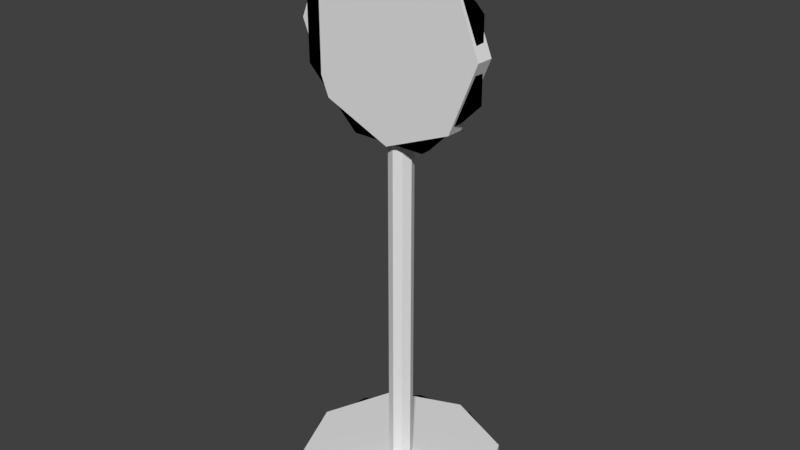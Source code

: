 # Source: stop_sign.blend  (saved by Blender 2.79.0; exported with 4.5.12 LTS)
import bpy
from mathutils import Matrix  # noqa: F401  (used for matrix-valued properties, if any)

bpy.ops.wm.read_factory_settings(use_empty=True)
scene = bpy.context.scene
scene.name = 'Scene'

# ---- collections
col_collection_1 = bpy.data.collections.new('Collection 1'); scene.collection.children.link(col_collection_1)

# ---- images (referenced by path relative to the original .blend; pixels are not part of the script)
import os
ASSET_DIR = os.environ.get("B2B_ASSET_DIR", "")  # directory of the original .blend (textures are referenced by path, not embedded)
HERE = os.path.dirname(os.path.abspath(__file__))  # packed textures are extracted next to this script under _unpacked/

def load_image(name, relpath, width, height, colorspace="sRGB"):
    """Load a texture the original file referenced (path relative to the .blend, or extracted next to this script)."""
    p = next((c for c in (os.path.join(HERE, relpath), os.path.join(ASSET_DIR, relpath)) if relpath and os.path.exists(c)), "")
    if p:
        img = bpy.data.images.load(p, check_existing=True)
        img.name = name
    else:  # same state as the original file: an image datablock whose file is absent (Cycles renders it pink)
        img = bpy.data.images.new(name, width, height)
        img.source = "FILE"
        img.filepath = "//" + (relpath or name)
    img.colorspace_settings.name = colorspace
    return img
img_stop_sign_tex_png = load_image('stop_sign_tex.png', 'stop_sign_tex.png', 1024, 1024, 'sRGB')

# ---- materials (node trees are filled in below, after node groups)
mat_material_001 = bpy.data.materials.new('Material.001')
mat_material_001.alpha_threshold = 0.0
mat_material_001.roughness = 0.5

# ---- node groups
ng_gltf_metallic_roughness = bpy.data.node_groups.new('glTF Metallic Roughness', 'ShaderNodeTree')
_N = ng_gltf_metallic_roughness.nodes; _L = ng_gltf_metallic_roughness.links

# ---- material node trees
mat_material_001.use_nodes = True; mat_material_001.node_tree.nodes.clear()
_N = mat_material_001.node_tree.nodes; _L = mat_material_001.node_tree.links
n0 = _N.new('ShaderNodeOutputMaterial'); n0.name = 'Material Output'; n0.location = (460, 300)
n1 = _N.new('ShaderNodeTexImage'); n1.name = 'Image Texture'; n1.location = (10, 300)
n1.width = 140
n1.image = img_stop_sign_tex_png
n2 = _N.new('ShaderNodeGroup'); n2.name = 'Group'; n2.location = (240, 440)
n2.width = 180
n2.node_tree = ng_gltf_metallic_roughness
n2.inputs[1].default_value = (1.0, 1.0, 1.0, 1.0)
n2.inputs[2].default_value = (1.0, 1.0, 1.0, 1.0)
n2.inputs[3].default_value = 0.0
n2.inputs[4].default_value = 0.2
n2.inputs[5].default_value = (0.5, 0.5, 1.0, 1.0)
n2.inputs[6].default_value = 1.0
n2.inputs[7].default_value = (1.0, 1.0, 1.0, 1.0)
n2.inputs[8].default_value = 1.0
n2.inputs[9].default_value = (1.0, 1.0, 1.0, 1.0)
n2.inputs[10].default_value = (0.0, 0.0, 0.0, 1.0)
n2.inputs[11].default_value = 1.0
n2.inputs[12].default_value = 0.5
n2.inputs[13].default_value = 0.0
n2.inputs[14].default_value = 0.0
n2.inputs[15].default_value = 0.0
n2.inputs[16].default_value = (0.0, 0.0, 0.0, 1.0)
_L.new(n2.outputs[0], n0.inputs[0])
_L.new(n1.outputs[0], n2.inputs[0])
n0.is_active_output = True

# ---- world
world_world = bpy.data.worlds.new('World'); scene.world = world_world
world_world.color = (0.05088, 0.05088, 0.05088)
world_world.use_sun_shadow = False
world_world.sun_shadow_jitter_overblur = 0.0
world_world.cycles.sampling_method = 'MANUAL'

# ---- meshes
me_mesh_cyl3_001 = bpy.data.meshes.new('mesh_cyl3.001')
me_mesh_cyl3_001.from_pydata([(0.05, 0.0, 0.57), (0.05, 0.4031, 0.4031), (0.05, 0.57, 0.0), (0.05, 0.4031, -0.4031), (0.05, 0.0, -0.57), (0.05, -0.4031, -0.4031), (0.05, -0.57, 0.0), (0.05, -0.4031, 0.4031), (-0.05, 0.0, 0.57), (-0.05, 0.4031, 0.4031), (-0.05, 0.57, 0.0), (-0.05, 0.4031, -0.4031), (-0.05, 0.0, -0.57), (-0.05, -0.4031, -0.4031), (-0.05, -0.57, 0.0), (-0.05, -0.4031, 0.4031)], [], [(6, 7, 15, 14), (9, 10, 11), (9, 11, 12), (9, 12, 13), (9, 13, 14), (9, 14, 15), (9, 15, 8), (10, 2, 3, 11), (5, 6, 14, 13), (11, 3, 4, 12), (4, 5, 13, 12), (8, 0, 1, 9), (7, 0, 8, 15), (7, 6, 5), (7, 5, 4), (7, 4, 3), (7, 3, 2), (7, 2, 1), (7, 1, 0), (9, 1, 2, 10)])
me_mesh_cyl3_001.use_remesh_preserve_volume = False
me_mesh_cyl3_001.use_remesh_preserve_attributes = False
me_mesh_cyl3_001.use_mirror_vertex_groups = False
me_mesh_cyl3_001.update()
me_mesh_cyl2_001 = bpy.data.meshes.new('mesh_cyl2.001')
me_mesh_cyl2_001.from_pydata([(1.505, 0.0, 0.07), (1.505, 0.04951, 0.04951), (1.505, 0.07, 0.0), (1.505, 0.04951, -0.04951), (1.505, 0.0, -0.07), (1.505, -0.04951, -0.04951), (1.505, -0.07, 0.0), (1.505, -0.04951, 0.04951), (-1.505, 0.0, 0.07), (-1.505, 0.04951, 0.04951), (-1.505, 0.07, 0.0), (-1.505, 0.04951, -0.04951), (-1.505, 0.0, -0.07), (-1.505, -0.04951, -0.04951), (-1.505, -0.07, 0.0), (-1.505, -0.04951, 0.04951)], [], [(6, 7, 15, 14), (13, 5, 6, 14), (10, 2, 3, 11), (1, 0, 7), (1, 7, 6), (1, 6, 5), (1, 5, 4), (1, 4, 3), (1, 3, 2), (1, 2, 10, 9), (0, 1, 9, 8), (11, 3, 4, 12), (7, 0, 8, 15), (11, 12, 13), (11, 13, 14), (11, 14, 15), (11, 15, 8), (11, 8, 9), (11, 9, 10), (12, 4, 5, 13)])
me_mesh_cyl2_001.use_remesh_preserve_volume = False
me_mesh_cyl2_001.use_remesh_preserve_attributes = False
me_mesh_cyl2_001.use_mirror_vertex_groups = False
me_mesh_cyl2_001.update()
me_mesh_cyl1_002 = bpy.data.meshes.new('mesh_cyl1.002')
me_mesh_cyl1_002.from_pydata([(0.055, 0.0, 0.6), (0.055, 0.4243, 0.4243), (0.055, 0.6, 0.0), (0.055, 0.4243, -0.4243), (0.055, 0.0, -0.6), (0.055, -0.4243, -0.4243), (0.055, -0.6, 0.0), (0.055, -0.4243, 0.4243), (-0.055, 0.0, 0.6), (-0.055, 0.4243, 0.4243), (-0.055, 0.6, 0.0), (-0.055, 0.4243, -0.4243), (-0.055, 0.0, -0.6), (-0.055, -0.4243, -0.4243), (-0.055, -0.6, 0.0), (-0.055, -0.4243, 0.4243)], [], [(7, 0, 8, 15), (9, 1, 2, 10), (7, 6, 5), (7, 5, 4), (7, 4, 3), (7, 3, 2), (7, 2, 1), (7, 1, 0), (6, 7, 15, 14), (9, 10, 11), (9, 11, 12), (9, 12, 13), (9, 13, 14), (9, 14, 15), (9, 15, 8), (10, 2, 3, 11), (5, 6, 14, 13), (11, 3, 4, 12), (4, 5, 13, 12), (1, 9, 8, 0)])
me_mesh_cyl1_002.use_remesh_preserve_volume = False
me_mesh_cyl1_002.use_remesh_preserve_attributes = False
me_mesh_cyl1_002.use_mirror_vertex_groups = False
me_mesh_cyl1_002.update()
me_mesh0 = bpy.data.meshes.new('mesh0')
me_mesh0.from_pydata([(-0.4116, -0.4171, -1.404), (-0.4116, -0.4171, -1.299), (-0.5747, -0.09695, -1.299), (-0.5747, -0.09695, -1.404), (-0.5747, -0.09695, -1.404), (-0.5747, -0.09695, -1.299), (-0.5185, 0.2579, -1.299), (-0.5185, 0.2579, -1.404), (-0.5185, 0.2579, -1.404), (-0.5185, 0.2579, -1.299), (-0.2644, 0.512, -1.299), (-0.2644, 0.512, -1.404), (-0.2644, 0.512, -1.404), (-0.2644, 0.512, -1.299), (0.09042, 0.5682, -1.299), (0.09042, 0.5682, -1.404), (0.09042, 0.5682, -1.404), (0.09042, 0.5682, -1.299), (0.4105, 0.4051, -1.299), (0.4105, 0.4051, -1.404), (0.4105, 0.4051, -1.404), (0.4105, 0.4051, -1.299), (0.5737, 0.08493, -1.299), (0.5737, 0.08494, -1.404), (0.5737, 0.08494, -1.404), (0.5737, 0.08493, -1.299), (0.5175, -0.2699, -1.299), (0.5175, -0.2699, -1.404), (0.5175, -0.2699, -1.404), (0.5175, -0.2699, -1.299), (0.2634, -0.524, -1.299), (0.2634, -0.524, -1.404), (0.2634, -0.524, -1.404), (0.2634, -0.524, -1.299), (-0.09146, -0.5802, -1.299), (-0.09146, -0.5802, -1.404), (-0.4116, -0.4171, -1.299), (-0.4116, -0.4171, -1.404), (-0.09146, -0.5802, -1.404), (-0.09146, -0.5802, -1.299), (-0.4116, -0.4171, -1.404), (0.2634, -0.524, -1.404), (-0.09146, -0.5802, -1.404), (0.5175, -0.2699, -1.404), (-0.5747, -0.09695, -1.404), (0.5737, 0.08494, -1.404), (-0.5185, 0.2579, -1.404), (0.4105, 0.4051, -1.404), (-0.2644, 0.512, -1.404), (0.09042, 0.5682, -1.404), (-0.4116, -0.4171, -1.299), (-0.09146, -0.5802, -1.299), (-0.007125, -0.0477, -1.299), (-0.03037, -0.03586, -1.299), (-0.09146, -0.5802, -1.299), (0.2634, -0.524, -1.299), (0.01864, -0.04362, -1.299), (-0.007125, -0.0477, -1.299), (0.2634, -0.524, -1.299), (0.5175, -0.2699, -1.299), (0.03709, -0.02517, -1.299), (0.01864, -0.04362, -1.299), (0.5175, -0.2699, -1.299), (0.5737, 0.08493, -1.299), (0.04117, 0.000597, -1.299), (0.03709, -0.02517, -1.299), (0.5737, 0.08493, -1.299), (0.4105, 0.4051, -1.299), (0.02933, 0.02384, -1.299), (0.04117, 0.000597, -1.299), (0.4105, 0.4051, -1.299), (0.09042, 0.5682, -1.299), (0.006083, 0.03569, -1.299), (0.02933, 0.02384, -1.299), (0.09042, 0.5682, -1.299), (-0.2644, 0.512, -1.299), (-0.01969, 0.03161, -1.299), (0.006083, 0.03569, -1.299), (-0.2644, 0.512, -1.299), (-0.5185, 0.2579, -1.299), (-0.03813, 0.01316, -1.299), (-0.01969, 0.03161, -1.299), (-0.5185, 0.2579, -1.299), (-0.5747, -0.09695, -1.299), (-0.04222, -0.01261, -1.299), (-0.03813, 0.01316, -1.299), (-0.5747, -0.09695, -1.299), (-0.4116, -0.4171, -1.299), (-0.03037, -0.03586, -1.299), (-0.04222, -0.01261, -1.299), (-0.04222, -0.01261, -1.299), (-0.03037, -0.03586, -1.299), (-0.03037, -0.03586, 1.617), (-0.04222, -0.01261, 1.617), (-0.03813, 0.01316, -1.299), (-0.04222, -0.01261, -1.299), (-0.04222, -0.01261, 1.617), (-0.03813, 0.01316, 1.617), (-0.01969, 0.03161, -1.299), (-0.03813, 0.01316, -1.299), (-0.03813, 0.01316, 1.617), (-0.01969, 0.03161, 1.617), (0.006083, 0.03569, -1.299), (-0.01969, 0.03161, -1.299), (-0.01969, 0.03161, 1.617), (0.006082, 0.03569, 1.617), (0.02933, 0.02384, -1.299), (0.006083, 0.03569, -1.299), (0.006082, 0.03569, 1.617), (0.02933, 0.02384, 1.617), (0.04117, 0.000597, -1.299), (0.02933, 0.02384, -1.299), (0.02933, 0.02384, 1.617), (0.04117, 0.000597, 1.617), (0.03709, -0.02517, -1.299), (0.04117, 0.000597, -1.299), (0.04117, 0.000597, 1.617), (0.03709, -0.02517, 1.617), (0.01864, -0.04362, -1.299), (0.03709, -0.02517, -1.299), (0.03709, -0.02517, 1.617), (0.01864, -0.04362, 1.617), (-0.007125, -0.0477, -1.299), (0.01864, -0.04362, -1.299), (0.01864, -0.04362, 1.617), (-0.007125, -0.0477, 1.617), (-0.03037, -0.03586, -1.299), (-0.007125, -0.0477, -1.299), (-0.007125, -0.0477, 1.617), (-0.03037, -0.03586, 1.617), (-0.03037, -0.03586, 1.617), (-0.007125, -0.0477, 1.617), (0.01864, -0.04362, 1.617), (0.03709, -0.02517, 1.617), (-0.04222, -0.01261, 1.617), (0.04117, 0.000597, 1.617), (-0.03813, 0.01316, 1.617), (0.02933, 0.02384, 1.617), (-0.01969, 0.03161, 1.617), (0.006082, 0.03569, 1.617), (0.5404, -0.1106, 1.054), (-0.5338, -0.1106, 1.05), (-0.2179, -0.1106, 0.7366), (0.227, -0.1106, 0.7383), (0.5387, -0.1106, 1.499), (-0.5355, -0.1106, 1.495), (0.5387, -0.1106, 1.499), (0.2229, -0.1106, 1.812), (-0.2221, -0.1106, 1.811), (-0.5355, -0.05471, 1.495), (-0.2221, -0.05471, 1.811), (0.2229, -0.05471, 1.812), (0.5387, -0.05471, 1.499), (-0.5355, -0.05471, 1.495), (0.5387, -0.05471, 1.499), (0.5404, -0.05471, 1.054), (-0.5338, -0.05471, 1.05), (-0.5338, -0.05471, 1.05), (0.5404, -0.05471, 1.054), (0.227, -0.05471, 0.7383), (-0.2179, -0.05471, 0.7366), (0.2229, -0.05471, 1.812), (-0.2221, -0.05471, 1.811), (-0.2221, -0.1106, 1.811), (0.2229, -0.1106, 1.812), (0.5387, -0.05471, 1.499), (0.2229, -0.05471, 1.812), (0.2229, -0.1106, 1.812), (0.5387, -0.1106, 1.499), (0.5404, -0.05471, 1.054), (0.5387, -0.05471, 1.499), (0.5387, -0.1106, 1.499), (0.5404, -0.1106, 1.054), (0.227, -0.05471, 0.7383), (0.5404, -0.05471, 1.054), (0.5404, -0.1106, 1.054), (0.227, -0.1106, 0.7383), (-0.2179, -0.05471, 0.7366), (0.227, -0.05471, 0.7383), (0.227, -0.1106, 0.7383), (-0.2179, -0.1106, 0.7366), (-0.5338, -0.05471, 1.05), (-0.2179, -0.05471, 0.7366), (-0.2179, -0.1106, 0.7366), (-0.5338, -0.1106, 1.05), (-0.5355, -0.05471, 1.495), (-0.5338, -0.05471, 1.05), (-0.5338, -0.1106, 1.05), (-0.5355, -0.1106, 1.495), (-0.5355, -0.05471, 1.495), (-0.5355, -0.1106, 1.495), (-0.2221, -0.1106, 1.811), (-0.2221, -0.05471, 1.811)], [], [(0, 1, 2), (2, 3, 0), (4, 5, 6), (6, 7, 4), (8, 9, 11), (11, 9, 10), (12, 13, 15), (15, 13, 14), (16, 17, 19), (19, 17, 18), (20, 21, 23), (23, 21, 22), (24, 25, 27), (27, 25, 26), (28, 29, 31), (31, 29, 30), (32, 33, 35), (35, 33, 34), (36, 37, 39), (39, 37, 38), (40, 41, 42), (40, 43, 41), (43, 40, 44), (44, 45, 43), (46, 45, 44), (46, 47, 45), (48, 47, 46), (48, 49, 47), (50, 51, 52), (52, 53, 50), (54, 55, 57), (57, 55, 56), (58, 59, 61), (61, 59, 60), (62, 63, 65), (65, 63, 64), (66, 67, 69), (69, 67, 68), (70, 71, 72), (72, 73, 70), (74, 75, 76), (76, 77, 74), (78, 79, 80), (80, 81, 78), (82, 83, 84), (84, 85, 82), (86, 87, 88), (88, 89, 86), (90, 91, 92), (92, 93, 90), (94, 95, 96), (96, 97, 94), (98, 99, 101), (101, 99, 100), (102, 103, 105), (105, 103, 104), (106, 107, 109), (109, 107, 108), (110, 111, 113), (113, 111, 112), (114, 115, 117), (117, 115, 116), (118, 119, 120), (120, 121, 118), (122, 123, 124), (124, 125, 122), (126, 127, 128), (128, 129, 126), (130, 131, 132), (130, 132, 133), (134, 130, 133), (134, 133, 135), (136, 134, 135), (136, 135, 137), (138, 136, 137), (138, 137, 139), (140, 141, 143), (143, 141, 142), (144, 145, 141), (141, 140, 144), (145, 146, 147), (147, 148, 145), (149, 150, 152), (152, 150, 151), (153, 154, 156), (156, 154, 155), (157, 158, 159), (159, 160, 157), (161, 162, 163), (163, 164, 161), (165, 166, 167), (167, 168, 165), (169, 170, 172), (172, 170, 171), (173, 174, 176), (176, 174, 175), (177, 178, 180), (180, 178, 179), (181, 182, 183), (183, 184, 181), (185, 186, 187), (187, 188, 185), (189, 190, 192), (192, 190, 191)])
_uv = me_mesh0.uv_layers.new(name='UVMap')
_uv.uv.foreach_set('vector', [0.6016, 0.0, 0.6016, 0.1094, 0.5312, 0.1094, 0.5312, 0.1094, 0.5312, 0.0, 0.6016, 0.0, 0.5312, 0.0, 0.5312, 0.1094, 0.4453, 0.1094, 0.4453, 0.1094, 0.4453, 0.0, 0.5312, 0.0, 0.4453, 0.0, 0.4453, 0.1094, 0.3594, 0.0, 0.3594, 0.0, 0.4453, 0.1094, 0.3594, 0.1094, 0.3594, 0.0, 0.3594, 0.1094, 0.2773, 0.0, 0.2773, 0.0, 0.3594, 0.1094, 0.2773, 0.1094, 0.2773, 0.0, 0.2773, 0.1094, 0.1992, 0.0, 0.1992, 0.0, 0.2773, 0.1094, 0.1992, 0.1094, 0.1992, 0.0, 0.1992, 0.1094, 0.1094, 0.0, 0.1094, 0.0, 0.1992, 0.1094, 0.1094, 0.1094, 0.1094, 0.0, 0.1094, 0.1094, 0.0, 0.0, 0.0, 0.0, 0.1094, 0.1094, 0.0, 0.1094, 0.7812, 0.0, 0.7812, 0.1094, 0.7227, 0.0, 0.7227, 0.0, 0.7812, 0.1094, 0.7227, 0.1094, 0.7227, 0.0, 0.7227, 0.1094, 0.668, 0.0, 0.668, 0.0, 0.7227, 0.1094, 0.668, 0.1094, 0.6016, 0.1094, 0.6016, 0.0, 0.668, 0.1094, 0.668, 0.1094, 0.6016, 0.0, 0.668, 0.0, 0.5859, 0.2188, 0.5391, 0.5078, 0.6094, 0.3672, 0.5859, 0.2188, 0.3984, 0.5781, 0.5391, 0.5078, 0.3984, 0.5781, 0.5859, 0.2188, 0.4805, 0.1133, 0.4805, 0.1133, 0.25, 0.5547, 0.3984, 0.5781, 0.332, 0.08984, 0.25, 0.5547, 0.4805, 0.1133, 0.332, 0.08984, 0.1445, 0.4492, 0.25, 0.5547, 0.1914, 0.1602, 0.1445, 0.4492, 0.332, 0.08984, 0.1914, 0.1602, 0.1211, 0.2891, 0.1445, 0.4492, 0.5312, 0.2031, 0.5703, 0.3555, 0.3477, 0.3477, 0.3477, 0.3477, 0.3281, 0.3359, 0.5312, 0.2031, 0.5703, 0.3555, 0.5234, 0.5039, 0.3477, 0.3477, 0.3477, 0.3477, 0.5234, 0.5039, 0.3359, 0.3594, 0.5234, 0.5039, 0.3867, 0.5781, 0.3359, 0.3594, 0.3359, 0.3594, 0.3867, 0.5781, 0.3281, 0.3594, 0.3867, 0.5781, 0.2422, 0.5781, 0.3281, 0.3594, 0.3281, 0.3594, 0.2422, 0.5781, 0.3125, 0.3672, 0.2422, 0.5781, 0.1094, 0.4883, 0.3125, 0.3672, 0.3125, 0.3672, 0.1094, 0.4883, 0.3125, 0.3555, 0.1094, 0.4883, 0.07422, 0.3477, 0.3008, 0.3555, 0.3008, 0.3555, 0.3125, 0.3555, 0.1094, 0.4883, 0.07422, 0.3477, 0.1211, 0.1953, 0.3047, 0.3438, 0.3047, 0.3438, 0.3008, 0.3555, 0.07422, 0.3477, 0.1211, 0.1953, 0.2539, 0.1133, 0.3203, 0.3242, 0.3203, 0.3242, 0.3047, 0.3438, 0.1211, 0.1953, 0.2539, 0.1133, 0.3984, 0.1133, 0.3281, 0.3359, 0.3281, 0.3359, 0.3203, 0.3242, 0.2539, 0.1133, 0.3984, 0.1133, 0.5312, 0.2031, 0.3281, 0.3359, 0.3281, 0.3359, 0.3281, 0.3359, 0.3984, 0.1133, 0.875, 0.4805, 0.8984, 0.4805, 0.8984, 0.0, 0.8984, 0.0, 0.875, 0.0, 0.875, 0.4805, 0.8555, 0.4805, 0.875, 0.4805, 0.875, 0.0, 0.875, 0.0, 0.8555, 0.0, 0.8555, 0.4805, 0.9141, 0.4531, 0.9141, 0.4531, 0.8867, 0.02344, 0.8867, 0.02344, 0.9141, 0.4531, 0.8867, 0.02344, 0.832, 0.4805, 0.8555, 0.4805, 0.832, 0.0, 0.832, 0.0, 0.8555, 0.4805, 0.8555, 0.0, 0.8008, 0.4805, 0.9375, 0.4609, 0.8008, 0.0, 0.8008, 0.0, 0.9375, 0.4609, 0.832, 0.0, 1.0, 0.4805, 0.9766, 0.4805, 1.0, 0.0, 1.0, 0.0, 0.9766, 0.4805, 0.9766, 0.0, 0.9492, 0.4805, 0.9766, 0.4805, 0.9492, 0.0, 0.9492, 0.0, 0.9766, 0.4805, 0.9766, 0.0, 0.9219, 0.4805, 0.9492, 0.4805, 0.9492, 0.0, 0.9492, 0.0, 0.9219, 0.0, 0.9219, 0.4805, 0.9141, 0.457, 0.9141, 0.457, 0.8867, 0.02344, 0.8867, 0.02344, 0.8867, 0.02344, 0.9141, 0.457, 0.8984, 0.4805, 0.9219, 0.4805, 0.9219, 0.0, 0.9219, 0.0, 0.8984, 0.0, 0.8984, 0.4805, 0.8867, 0.02344, 0.8867, 0.02344, 0.8867, 0.02344, 0.8867, 0.02344, 0.8867, 0.02344, 0.8867, 0.02344, 0.8867, 0.02344, 0.8867, 0.02344, 0.8867, 0.02344, 0.8867, 0.02344, 0.8867, 0.02344, 0.8867, 0.02344, 0.8867, 0.02344, 0.8867, 0.02344, 0.8867, 0.02344, 0.8867, 0.02344, 0.8867, 0.02344, 0.8867, 0.02344, 0.8867, 0.02344, 0.8867, 0.02344, 0.8867, 0.02344, 0.8867, 0.02344, 0.8867, 0.02344, 0.8867, 0.02344, 0.3828, 0.7305, 0.0, 0.7305, 0.2695, 0.6172, 0.2695, 0.6172, 0.0, 0.7305, 0.1133, 0.6172, 0.3828, 0.8867, 0.0, 0.8867, 0.0, 0.7305, 0.0, 0.7305, 0.3828, 0.7305, 0.3828, 0.8867, 0.0, 0.8867, 0.3867, 0.8867, 0.2734, 1.0, 0.2734, 1.0, 0.1094, 1.0, 0.0, 0.8867, 0.3867, 0.7344, 0.5, 0.6211, 0.7656, 0.7305, 0.7656, 0.7305, 0.5, 0.6211, 0.6562, 0.6211, 0.3867, 0.7305, 0.7656, 0.7266, 0.3867, 0.8867, 0.3867, 0.8867, 0.7656, 0.7266, 0.7656, 0.8945, 0.3828, 0.8828, 0.7656, 0.8906, 0.6602, 0.9961, 0.6602, 0.9961, 0.4961, 0.9961, 0.3828, 0.8828, 0.9375, 0.8008, 0.9375, 0.8281, 0.7734, 0.8281, 0.7734, 0.8281, 0.8984, 1.051, 0.9375, 0.8008, 0.7734, 0.8555, 0.7734, 0.8281, 0.9375, 0.8281, 0.9375, 0.8281, 0.9375, 0.8555, 0.7734, 0.8555, 0.7734, 0.8867, 0.7734, 0.8555, 0.9375, 0.8828, 0.9375, 0.8828, 0.7734, 0.8555, 0.9375, 0.8555, 0.7734, 0.9375, 0.7734, 0.9102, 0.9375, 0.9336, 0.9375, 0.9336, 0.7734, 0.9102, 0.9375, 0.9102, 0.7734, 1.0, 0.7734, 0.9805, 0.9375, 1.0, 0.9375, 1.0, 0.7734, 0.9805, 0.9375, 0.9805, 0.9375, 0.957, 0.9375, 0.9805, 0.7734, 0.9805, 0.7734, 0.9805, 0.7734, 0.9609, 0.9375, 0.957, 0.9375, 0.9336, 0.9375, 0.957, 0.7734, 0.9609, 0.7734, 0.9609, 0.7734, 0.9375, 0.9375, 0.9336, 0.9375, 0.9102, 0.7734, 0.9102, 0.9375, 0.8828, 0.9375, 0.8828, 0.7734, 0.9102, 0.7734, 0.8867])
me_mesh0.materials.append(mat_material_001)
me_mesh0.use_remesh_preserve_volume = False
me_mesh0.use_remesh_preserve_attributes = False
me_mesh0.use_mirror_vertex_groups = False
me_mesh0.update()

# ---- objects
ob_obj_cyl3_convcolonly = bpy.data.objects.new('obj_cyl3-convcolonly', me_mesh_cyl3_001)
ob_obj_cyl2_convcolonly = bpy.data.objects.new('obj_cyl2-convcolonly', me_mesh_cyl2_001)
ob_obj_cyl1_convcolonly = bpy.data.objects.new('obj_cyl1-convcolonly', me_mesh_cyl1_002)
ob_obj0 = bpy.data.objects.new('obj0', me_mesh0)

# ---- transforms, parenting, visibility, modifiers, constraints
ob_obj_cyl3_convcolonly.location = (0.0, -0.07, 1.29)
ob_obj_cyl3_convcolonly.rotation_euler = (0.0, -0.0, 1.55)
ob_obj_cyl3_convcolonly.display_type = 'WIRE'
ob_obj_cyl3_convcolonly.show_in_front = True
ob_obj_cyl3_convcolonly.lineart.crease_threshold = 0.0
ob_obj_cyl2_convcolonly.location = (0.0, -0.0, 0.17)
ob_obj_cyl2_convcolonly.rotation_euler = (0.0, -1.57, 0.0)
ob_obj_cyl2_convcolonly.display_type = 'WIRE'
ob_obj_cyl2_convcolonly.show_in_front = True
ob_obj_cyl2_convcolonly.lineart.crease_threshold = 0.0
ob_obj_cyl1_convcolonly.location = (0.0, -0.01, -1.35)
ob_obj_cyl1_convcolonly.rotation_euler = (0.0, -1.57, 0.0)
ob_obj_cyl1_convcolonly.display_type = 'WIRE'
ob_obj_cyl1_convcolonly.show_in_front = True
ob_obj_cyl1_convcolonly.lineart.crease_threshold = 0.0
ob_obj0.location = (0.0, 0.0, 0.0)
ob_obj0.lineart.crease_threshold = 0.0

# ---- collection membership
col_collection_1.objects.link(ob_obj_cyl3_convcolonly)
col_collection_1.objects.link(ob_obj_cyl2_convcolonly)
col_collection_1.objects.link(ob_obj_cyl1_convcolonly)
col_collection_1.objects.link(ob_obj0)

# ---- scene / render settings (as saved in the file)
scene.frame_start = 1; scene.frame_end = 250; scene.frame_set(1)
scene.render.engine = 'CYCLES'
scene.render.resolution_percentage = 50
scene.render.dither_intensity = 0.0
scene.cycles.use_denoising = False
scene.cycles.samples = 128
scene.cycles.sampling_pattern = 'TABULATED_SOBOL'
scene.cycles.use_adaptive_sampling = False
scene.cycles.use_light_tree = False
scene.cycles.blur_glossy = 0.0
scene.cycles.sample_clamp_indirect = 0.0
scene.view_settings.view_transform = 'Standard'
bpy.context.view_layer.update()

# ---- added for rendering (the .blend has no active camera and no usable light): camera, sun
cam_auto = bpy.data.cameras.new('AutoCamera')
cam_auto.lens = 50.0
cam_auto.sensor_width = 36.0
cam_auto.clip_end = 1000.0
ob_auto_camera = bpy.data.objects.new('AutoCamera', cam_auto)
scene.collection.objects.link(ob_auto_camera)
ob_auto_camera.location = (3.40498, -4.09597, 2.95124)
ob_auto_camera.rotation_euler = (1.09748, -7.21219e-08, 0.694738)
scene.camera = ob_auto_camera
light_auto_sun = bpy.data.lights.new('AutoSun', 'SUN')
light_auto_sun.energy = 3.0
light_auto_sun.angle = 0.0523599
ob_auto_sun = bpy.data.objects.new('AutoSun', light_auto_sun)
scene.collection.objects.link(ob_auto_sun)
ob_auto_sun.rotation_euler = (0.872665, 0.174533, 0.523599)
bpy.context.view_layer.update()
